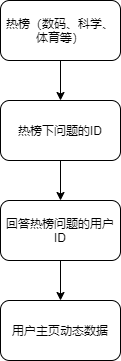

The diagram above was exported from draw.io. Its source (the exported page's mxGraphModel, read from the mxfile embedded in the PNG):
<mxGraphModel dx="782" dy="483" grid="1" gridSize="10" guides="1" tooltips="1" connect="1" arrows="1" fold="1" page="1" pageScale="1" pageWidth="827" pageHeight="1169" math="0" shadow="0">
  <root>
    <mxCell id="0" />
    <mxCell id="1" parent="0" />
    <mxCell id="p9msMCTc1HthKKinYWvc-13" style="edgeStyle=orthogonalEdgeStyle;rounded=0;orthogonalLoop=1;jettySize=auto;html=1;exitX=0.5;exitY=1;exitDx=0;exitDy=0;entryX=0.5;entryY=0;entryDx=0;entryDy=0;" edge="1" parent="1" source="p9msMCTc1HthKKinYWvc-9" target="p9msMCTc1HthKKinYWvc-10">
      <mxGeometry relative="1" as="geometry" />
    </mxCell>
    <mxCell id="p9msMCTc1HthKKinYWvc-9" value="&lt;span&gt;热榜（数码、科学、体育等）&lt;/span&gt;" style="rounded=1;whiteSpace=wrap;html=1;" vertex="1" parent="1">
      <mxGeometry x="340" y="20" width="120" height="60" as="geometry" />
    </mxCell>
    <mxCell id="p9msMCTc1HthKKinYWvc-14" style="edgeStyle=orthogonalEdgeStyle;rounded=0;orthogonalLoop=1;jettySize=auto;html=1;exitX=0.5;exitY=1;exitDx=0;exitDy=0;entryX=0.5;entryY=0;entryDx=0;entryDy=0;" edge="1" parent="1" source="p9msMCTc1HthKKinYWvc-10" target="p9msMCTc1HthKKinYWvc-11">
      <mxGeometry relative="1" as="geometry" />
    </mxCell>
    <mxCell id="p9msMCTc1HthKKinYWvc-10" value="热榜下问题的ID" style="rounded=1;whiteSpace=wrap;html=1;" vertex="1" parent="1">
      <mxGeometry x="340" y="120" width="120" height="60" as="geometry" />
    </mxCell>
    <mxCell id="p9msMCTc1HthKKinYWvc-15" style="edgeStyle=orthogonalEdgeStyle;rounded=0;orthogonalLoop=1;jettySize=auto;html=1;exitX=0.5;exitY=1;exitDx=0;exitDy=0;entryX=0.5;entryY=0;entryDx=0;entryDy=0;" edge="1" parent="1" source="p9msMCTc1HthKKinYWvc-11" target="p9msMCTc1HthKKinYWvc-12">
      <mxGeometry relative="1" as="geometry" />
    </mxCell>
    <mxCell id="p9msMCTc1HthKKinYWvc-11" value="回答热榜问题的用户ID" style="rounded=1;whiteSpace=wrap;html=1;" vertex="1" parent="1">
      <mxGeometry x="340" y="220" width="120" height="60" as="geometry" />
    </mxCell>
    <mxCell id="p9msMCTc1HthKKinYWvc-12" value="用户主页动态数据" style="rounded=1;whiteSpace=wrap;html=1;" vertex="1" parent="1">
      <mxGeometry x="340" y="320" width="120" height="60" as="geometry" />
    </mxCell>
  </root>
</mxGraphModel>